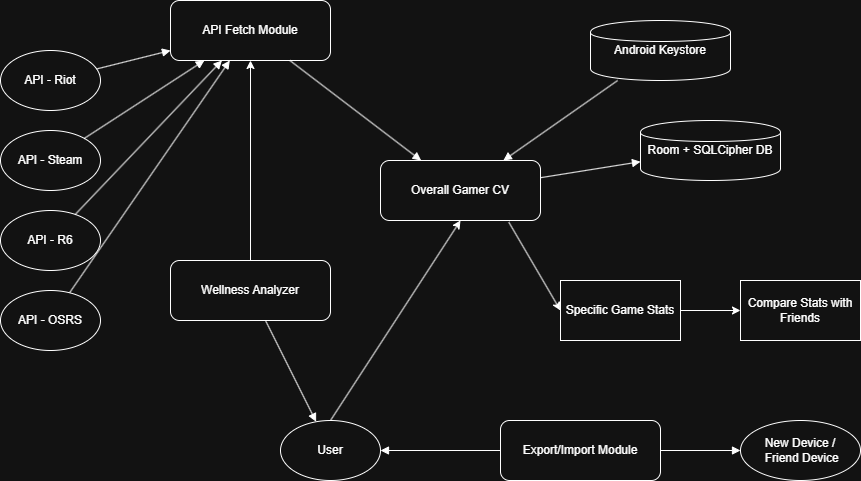

The diagram above was exported from draw.io. Its source (the exported page's mxGraphModel, read from the mxfile embedded in the PNG):
<mxGraphModel dx="1172" dy="751" grid="1" gridSize="10" guides="1" tooltips="1" connect="1" arrows="1" fold="1" page="1" pageScale="1" pageWidth="850" pageHeight="1100" math="0" shadow="0">
  <root>
    <mxCell id="0" />
    <mxCell id="1" parent="0" />
    <mxCell id="aBcdKSeBp446r4ODLcDn-1" value="User" style="ellipse;whiteSpace=wrap;html=1;" vertex="1" parent="1">
      <mxGeometry x="310" y="540" width="100" height="60" as="geometry" />
    </mxCell>
    <mxCell id="aBcdKSeBp446r4ODLcDn-2" value="New Device /&lt;div&gt;&amp;nbsp;Friend Device&lt;/div&gt;" style="ellipse;whiteSpace=wrap;html=1;" vertex="1" parent="1">
      <mxGeometry x="770" y="540" width="120" height="60" as="geometry" />
    </mxCell>
    <mxCell id="aBcdKSeBp446r4ODLcDn-3" value="API - Riot" style="ellipse;whiteSpace=wrap;html=1;" vertex="1" parent="1">
      <mxGeometry x="30" y="170" width="100" height="60" as="geometry" />
    </mxCell>
    <mxCell id="aBcdKSeBp446r4ODLcDn-4" value="API - Steam" style="ellipse;whiteSpace=wrap;html=1;" vertex="1" parent="1">
      <mxGeometry x="30" y="250" width="100" height="60" as="geometry" />
    </mxCell>
    <mxCell id="aBcdKSeBp446r4ODLcDn-5" value="API - R6" style="ellipse;whiteSpace=wrap;html=1;" vertex="1" parent="1">
      <mxGeometry x="30" y="330" width="100" height="60" as="geometry" />
    </mxCell>
    <mxCell id="aBcdKSeBp446r4ODLcDn-6" value="API - OSRS" style="ellipse;whiteSpace=wrap;html=1;" vertex="1" parent="1">
      <mxGeometry x="30" y="410" width="100" height="60" as="geometry" />
    </mxCell>
    <mxCell id="aBcdKSeBp446r4ODLcDn-7" value="API Fetch Module" style="rounded=1;whiteSpace=wrap;html=1;" vertex="1" parent="1">
      <mxGeometry x="200" y="120" width="160" height="60" as="geometry" />
    </mxCell>
    <mxCell id="aBcdKSeBp446r4ODLcDn-8" value="Overall Gamer CV" style="rounded=1;whiteSpace=wrap;html=1;" vertex="1" parent="1">
      <mxGeometry x="410" y="280" width="160" height="60" as="geometry" />
    </mxCell>
    <mxCell id="aBcdKSeBp446r4ODLcDn-9" value="Wellness Analyzer" style="rounded=1;whiteSpace=wrap;html=1;" vertex="1" parent="1">
      <mxGeometry x="200" y="380" width="160" height="60" as="geometry" />
    </mxCell>
    <mxCell id="aBcdKSeBp446r4ODLcDn-10" value="Export/Import Module" style="rounded=1;whiteSpace=wrap;html=1;" vertex="1" parent="1">
      <mxGeometry x="530" y="540" width="160" height="60" as="geometry" />
    </mxCell>
    <mxCell id="aBcdKSeBp446r4ODLcDn-11" value="Room + SQLCipher DB" style="shape=cylinder;whiteSpace=wrap;html=1;" vertex="1" parent="1">
      <mxGeometry x="670" y="240" width="140" height="60" as="geometry" />
    </mxCell>
    <mxCell id="aBcdKSeBp446r4ODLcDn-12" value="Android Keystore" style="shape=cylinder;whiteSpace=wrap;html=1;" vertex="1" parent="1">
      <mxGeometry x="620" y="140" width="140" height="60" as="geometry" />
    </mxCell>
    <mxCell id="aBcdKSeBp446r4ODLcDn-13" style="endArrow=block;" edge="1" parent="1" source="aBcdKSeBp446r4ODLcDn-3" target="aBcdKSeBp446r4ODLcDn-7">
      <mxGeometry relative="1" as="geometry" />
    </mxCell>
    <mxCell id="aBcdKSeBp446r4ODLcDn-14" style="endArrow=block;" edge="1" parent="1" source="aBcdKSeBp446r4ODLcDn-4" target="aBcdKSeBp446r4ODLcDn-7">
      <mxGeometry relative="1" as="geometry" />
    </mxCell>
    <mxCell id="aBcdKSeBp446r4ODLcDn-15" style="endArrow=block;" edge="1" parent="1" source="aBcdKSeBp446r4ODLcDn-5" target="aBcdKSeBp446r4ODLcDn-7">
      <mxGeometry relative="1" as="geometry" />
    </mxCell>
    <mxCell id="aBcdKSeBp446r4ODLcDn-16" style="endArrow=block;" edge="1" parent="1" source="aBcdKSeBp446r4ODLcDn-6" target="aBcdKSeBp446r4ODLcDn-7">
      <mxGeometry relative="1" as="geometry" />
    </mxCell>
    <mxCell id="aBcdKSeBp446r4ODLcDn-17" style="endArrow=block;" edge="1" parent="1" source="aBcdKSeBp446r4ODLcDn-7" target="aBcdKSeBp446r4ODLcDn-8">
      <mxGeometry relative="1" as="geometry" />
    </mxCell>
    <mxCell id="aBcdKSeBp446r4ODLcDn-18" style="endArrow=block;" edge="1" parent="1" source="aBcdKSeBp446r4ODLcDn-8" target="aBcdKSeBp446r4ODLcDn-11">
      <mxGeometry relative="1" as="geometry" />
    </mxCell>
    <mxCell id="aBcdKSeBp446r4ODLcDn-20" style="endArrow=block;" edge="1" parent="1" source="aBcdKSeBp446r4ODLcDn-9" target="aBcdKSeBp446r4ODLcDn-1">
      <mxGeometry relative="1" as="geometry" />
    </mxCell>
    <mxCell id="aBcdKSeBp446r4ODLcDn-21" style="endArrow=block;" edge="1" parent="1" source="aBcdKSeBp446r4ODLcDn-10" target="aBcdKSeBp446r4ODLcDn-1">
      <mxGeometry relative="1" as="geometry" />
    </mxCell>
    <mxCell id="aBcdKSeBp446r4ODLcDn-22" style="endArrow=block;" edge="1" parent="1" source="aBcdKSeBp446r4ODLcDn-10" target="aBcdKSeBp446r4ODLcDn-2">
      <mxGeometry relative="1" as="geometry" />
    </mxCell>
    <mxCell id="aBcdKSeBp446r4ODLcDn-23" style="endArrow=block;" edge="1" parent="1" source="aBcdKSeBp446r4ODLcDn-12" target="aBcdKSeBp446r4ODLcDn-8">
      <mxGeometry relative="1" as="geometry" />
    </mxCell>
    <mxCell id="aBcdKSeBp446r4ODLcDn-24" value="" style="endArrow=classic;html=1;rounded=0;exitX=0.5;exitY=0;exitDx=0;exitDy=0;entryX=0.5;entryY=1;entryDx=0;entryDy=0;" edge="1" parent="1" source="aBcdKSeBp446r4ODLcDn-1" target="aBcdKSeBp446r4ODLcDn-8">
      <mxGeometry width="50" height="50" relative="1" as="geometry">
        <mxPoint x="400" y="410" as="sourcePoint" />
        <mxPoint x="450" y="360" as="targetPoint" />
      </mxGeometry>
    </mxCell>
    <mxCell id="aBcdKSeBp446r4ODLcDn-25" value="" style="endArrow=classic;html=1;rounded=0;exitX=0.5;exitY=0;exitDx=0;exitDy=0;entryX=0.5;entryY=1;entryDx=0;entryDy=0;" edge="1" parent="1" source="aBcdKSeBp446r4ODLcDn-9" target="aBcdKSeBp446r4ODLcDn-7">
      <mxGeometry width="50" height="50" relative="1" as="geometry">
        <mxPoint x="400" y="410" as="sourcePoint" />
        <mxPoint x="450" y="360" as="targetPoint" />
      </mxGeometry>
    </mxCell>
    <mxCell id="aBcdKSeBp446r4ODLcDn-26" value="Compare Stats with Friends" style="whiteSpace=wrap;html=1;" vertex="1" parent="1">
      <mxGeometry x="770" y="400" width="120" height="60" as="geometry" />
    </mxCell>
    <mxCell id="aBcdKSeBp446r4ODLcDn-27" value="" style="endArrow=classic;html=1;rounded=0;exitX=0.802;exitY=1.028;exitDx=0;exitDy=0;exitPerimeter=0;entryX=0;entryY=0.5;entryDx=0;entryDy=0;" edge="1" parent="1" source="aBcdKSeBp446r4ODLcDn-8" target="aBcdKSeBp446r4ODLcDn-28">
      <mxGeometry width="50" height="50" relative="1" as="geometry">
        <mxPoint x="400" y="410" as="sourcePoint" />
        <mxPoint x="450" y="360" as="targetPoint" />
      </mxGeometry>
    </mxCell>
    <mxCell id="aBcdKSeBp446r4ODLcDn-28" value="Specific Game Stats" style="whiteSpace=wrap;html=1;" vertex="1" parent="1">
      <mxGeometry x="590" y="400" width="120" height="60" as="geometry" />
    </mxCell>
    <mxCell id="aBcdKSeBp446r4ODLcDn-29" value="" style="endArrow=classic;html=1;rounded=0;exitX=1;exitY=0.5;exitDx=0;exitDy=0;entryX=0;entryY=0.5;entryDx=0;entryDy=0;" edge="1" parent="1" source="aBcdKSeBp446r4ODLcDn-28" target="aBcdKSeBp446r4ODLcDn-26">
      <mxGeometry width="50" height="50" relative="1" as="geometry">
        <mxPoint x="400" y="410" as="sourcePoint" />
        <mxPoint x="450" y="360" as="targetPoint" />
      </mxGeometry>
    </mxCell>
  </root>
</mxGraphModel>